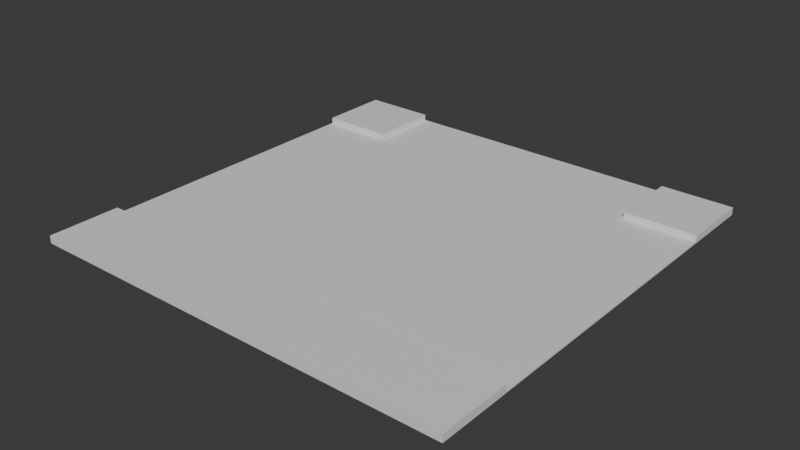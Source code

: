 # Source: Stage_Road_Middle_T_01.blend  (saved by Blender 5.2.45; exported with 4.5.12 LTS)
import bpy
from mathutils import Matrix  # noqa: F401  (used for matrix-valued properties, if any)

bpy.ops.wm.read_factory_settings(use_empty=True)
scene = bpy.context.scene
scene.name = 'Scene'

# ---- collections
col_collection = bpy.data.collections.new('Collection'); scene.collection.children.link(col_collection)

# ---- materials (node trees are filled in below, after node groups)
mat_asphalt = bpy.data.materials.new('Asphalt')
mat_asphalt.diffuse_color = (0.5, 0.5, 0.5, 1.0)
mat_sidewalk = bpy.data.materials.new('Sidewalk')
mat_sidewalk.diffuse_color = (0.5, 0.5, 0.5, 1.0)

# ---- material node trees
mat_asphalt.use_nodes = True; mat_asphalt.node_tree.nodes.clear()
_N = mat_asphalt.node_tree.nodes; _L = mat_asphalt.node_tree.links
n0 = _N.new('ShaderNodeBsdfPrincipled'); n0.name = 'Principled BSDF'; n0.location = (-200, 100)
n0.inputs[10].default_value = 0.005
n1 = _N.new('ShaderNodeOutputMaterial'); n1.name = 'Material Output'; n1.location = (200, 100)
_L.new(n0.outputs[0], n1.inputs[0])
n1.is_active_output = True
mat_sidewalk.use_nodes = True; mat_sidewalk.node_tree.nodes.clear()
_N = mat_sidewalk.node_tree.nodes; _L = mat_sidewalk.node_tree.links
n0 = _N.new('ShaderNodeBsdfPrincipled'); n0.name = 'Principled BSDF'; n0.location = (-200, 100)
n0.inputs[10].default_value = 0.005
n1 = _N.new('ShaderNodeOutputMaterial'); n1.name = 'Material Output'; n1.location = (200, 100)
_L.new(n0.outputs[0], n1.inputs[0])
n1.is_active_output = True

# ---- world
world_world = bpy.data.worlds.new('World'); scene.world = world_world
world_world.use_nodes = True; world_world.node_tree.nodes.clear()
_N = world_world.node_tree.nodes; _L = world_world.node_tree.links
n0 = _N.new('ShaderNodeOutputWorld'); n0.name = 'World Output'; n0.location = (200, 100)
n1 = _N.new('ShaderNodeBackground'); n1.name = 'Background'; n1.location = (-200, 100)
n1.inputs[0].default_value = (0.05088, 0.05088, 0.05088, 1.0)
_L.new(n1.outputs[0], n0.inputs[0])
n0.is_active_output = True
world_world.color = (0.05088, 0.05088, 0.05088)
world_world.sun_shadow_jitter_overblur = 0.0

# ---- meshes
me_stage_road_middle_t_01_asphalt = bpy.data.meshes.new('Stage_Road_Middle_T_01_Asphalt')
me_stage_road_middle_t_01_asphalt.from_pydata([(-7.2, -7.2, 0.0), (7.2, -7.2, 0.0), (-7.2, 7.2, 0.0), (7.2, 7.2, 0.0), (-7.2, -7.2, 0.05), (7.2, -7.2, 0.05), (-7.2, 7.2, 0.05), (7.2, 7.2, 0.05)], [], [(0, 2, 3, 1), (4, 5, 7, 6), (0, 1, 5, 4), (2, 6, 7, 3), (0, 4, 6, 2), (1, 3, 7, 5)])
me_stage_road_middle_t_01_asphalt.materials.append(mat_asphalt)
me_stage_road_middle_t_01_asphalt.update()
me_stage_road_middle_t_01_sidewalk = bpy.data.meshes.new('Stage_Road_Middle_T_01_Sidewalk')
me_stage_road_middle_t_01_sidewalk.from_pydata([(-7.2, -7.2, 0.05), (7.2, -7.2, 0.05), (-7.2, -4.8, 0.05), (7.2, -4.8, 0.05), (-7.2, -7.2, 0.25), (7.2, -7.2, 0.25), (-7.2, -4.8, 0.25), (7.2, -4.8, 0.25), (-7.2, 4.8, 0.05), (-4.8, 4.8, 0.05), (-7.2, 7.2, 0.05), (-4.8, 7.2, 0.05), (-7.2, 4.8, 0.25), (-4.8, 4.8, 0.25), (-7.2, 7.2, 0.25), (-4.8, 7.2, 0.25), (4.8, 4.8, 0.05), (7.2, 4.8, 0.05), (4.8, 7.2, 0.05), (7.2, 7.2, 0.05), (4.8, 4.8, 0.25), (7.2, 4.8, 0.25), (4.8, 7.2, 0.25), (7.2, 7.2, 0.25)], [], [(0, 2, 3, 1), (4, 5, 7, 6), (0, 1, 5, 4), (2, 6, 7, 3), (0, 4, 6, 2), (1, 3, 7, 5), (8, 10, 11, 9), (12, 13, 15, 14), (8, 9, 13, 12), (10, 14, 15, 11), (8, 12, 14, 10), (9, 11, 15, 13), (16, 18, 19, 17), (20, 21, 23, 22), (16, 17, 21, 20), (18, 22, 23, 19), (16, 20, 22, 18), (17, 19, 23, 21)])
me_stage_road_middle_t_01_sidewalk.materials.append(mat_sidewalk)
me_stage_road_middle_t_01_sidewalk.update()

# ---- objects
ob_stage_road_middle_t_01 = bpy.data.objects.new('Stage_Road_Middle_T_01', None)
ob_stage_road_middle_t_01_asphalt = bpy.data.objects.new('Stage_Road_Middle_T_01_Asphalt', me_stage_road_middle_t_01_asphalt)
ob_stage_road_middle_t_01_sidewalk = bpy.data.objects.new('Stage_Road_Middle_T_01_Sidewalk', me_stage_road_middle_t_01_sidewalk)

# ---- transforms, parenting, visibility, modifiers, constraints
ob_stage_road_middle_t_01.location = (0.0, 0.0, 0.0)
ob_stage_road_middle_t_01_asphalt.parent = ob_stage_road_middle_t_01
ob_stage_road_middle_t_01_asphalt.location = (0.0, 0.0, 0.0)
ob_stage_road_middle_t_01_sidewalk.parent = ob_stage_road_middle_t_01
ob_stage_road_middle_t_01_sidewalk.location = (0.0, 0.0, 0.0)

# ---- collection membership
col_collection.objects.link(ob_stage_road_middle_t_01)
col_collection.objects.link(ob_stage_road_middle_t_01_asphalt)
col_collection.objects.link(ob_stage_road_middle_t_01_sidewalk)

# ---- scene / render settings (as saved in the file)
scene.frame_start = 1; scene.frame_end = 250; scene.frame_set(1)
scene.render.engine = 'BLENDER_EEVEE_NEXT'
scene.render.bake_bias = 0.0
scene.render.bake_samples = 0
scene.render.compositor_device = 'GPU'
scene.eevee.use_volume_custom_range = False
scene.eevee.fast_gi_thickness_near = 0.1
scene.eevee.fast_gi_thickness_far = 0.0
scene.eevee.ray_tracing_options.screen_trace_thickness = 0.1
bpy.context.view_layer.update()

# ---- added for rendering (the .blend has no active camera and no usable light): camera, sun
cam_auto = bpy.data.cameras.new('AutoCamera')
cam_auto.lens = 50.0
cam_auto.sensor_width = 36.0
cam_auto.clip_end = 1000.0
ob_auto_camera = bpy.data.objects.new('AutoCamera', cam_auto)
scene.collection.objects.link(ob_auto_camera)
ob_auto_camera.location = (18.8433, -22.612, 15.1997)
ob_auto_camera.rotation_euler = (1.09748, -7.21219e-08, 0.694738)
scene.camera = ob_auto_camera
light_auto_sun = bpy.data.lights.new('AutoSun', 'SUN')
light_auto_sun.energy = 3.0
light_auto_sun.angle = 0.0523599
ob_auto_sun = bpy.data.objects.new('AutoSun', light_auto_sun)
scene.collection.objects.link(ob_auto_sun)
ob_auto_sun.rotation_euler = (0.872665, 0.174533, 0.523599)
bpy.context.view_layer.update()
